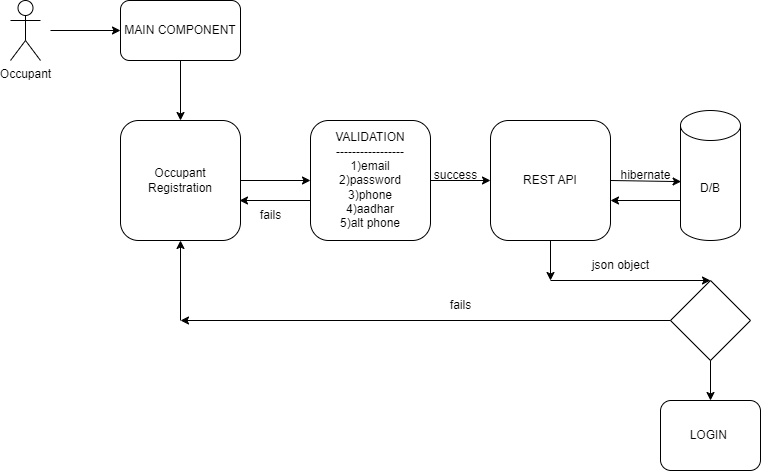

The diagram above was exported from draw.io. Its source (the exported page's mxGraphModel, read from the mxfile embedded in the PNG):
<mxGraphModel dx="934" dy="534" grid="1" gridSize="10" guides="1" tooltips="1" connect="1" arrows="1" fold="1" page="1" pageScale="1" pageWidth="827" pageHeight="1169" math="0" shadow="0">
  <root>
    <mxCell id="0" />
    <mxCell id="1" parent="0" />
    <mxCell id="myPyo2Gq5tlTlTrljrc3-1" value="Occupant" style="shape=umlActor;verticalLabelPosition=bottom;verticalAlign=top;html=1;outlineConnect=0;" vertex="1" parent="1">
      <mxGeometry x="40" y="40" width="30" height="60" as="geometry" />
    </mxCell>
    <mxCell id="myPyo2Gq5tlTlTrljrc3-2" value="" style="endArrow=classic;html=1;rounded=0;" edge="1" parent="1" target="myPyo2Gq5tlTlTrljrc3-3">
      <mxGeometry width="50" height="50" relative="1" as="geometry">
        <mxPoint x="80" y="70" as="sourcePoint" />
        <mxPoint x="150" y="70" as="targetPoint" />
      </mxGeometry>
    </mxCell>
    <mxCell id="myPyo2Gq5tlTlTrljrc3-3" value="MAIN COMPONENT&lt;br&gt;" style="rounded=1;whiteSpace=wrap;html=1;" vertex="1" parent="1">
      <mxGeometry x="150" y="40" width="120" height="60" as="geometry" />
    </mxCell>
    <mxCell id="myPyo2Gq5tlTlTrljrc3-4" value="" style="endArrow=classic;html=1;rounded=0;exitX=0.5;exitY=1;exitDx=0;exitDy=0;" edge="1" parent="1" source="myPyo2Gq5tlTlTrljrc3-3" target="myPyo2Gq5tlTlTrljrc3-5">
      <mxGeometry width="50" height="50" relative="1" as="geometry">
        <mxPoint x="210" y="110" as="sourcePoint" />
        <mxPoint x="210" y="190" as="targetPoint" />
      </mxGeometry>
    </mxCell>
    <mxCell id="myPyo2Gq5tlTlTrljrc3-5" value="Occupant Registration" style="rounded=1;whiteSpace=wrap;html=1;" vertex="1" parent="1">
      <mxGeometry x="150" y="160" width="120" height="120" as="geometry" />
    </mxCell>
    <mxCell id="myPyo2Gq5tlTlTrljrc3-6" value="" style="endArrow=classic;html=1;rounded=0;exitX=1;exitY=0.5;exitDx=0;exitDy=0;" edge="1" parent="1" source="myPyo2Gq5tlTlTrljrc3-5" target="myPyo2Gq5tlTlTrljrc3-7">
      <mxGeometry width="50" height="50" relative="1" as="geometry">
        <mxPoint x="290" y="215" as="sourcePoint" />
        <mxPoint x="340" y="190" as="targetPoint" />
      </mxGeometry>
    </mxCell>
    <mxCell id="myPyo2Gq5tlTlTrljrc3-7" value="VALIDATION&lt;br&gt;-----------------&lt;br&gt;1)email&lt;br&gt;2)password&lt;br&gt;3)phone&lt;br&gt;4)aadhar&lt;br&gt;5)alt phone" style="rounded=1;whiteSpace=wrap;html=1;" vertex="1" parent="1">
      <mxGeometry x="340" y="160" width="120" height="120" as="geometry" />
    </mxCell>
    <mxCell id="myPyo2Gq5tlTlTrljrc3-8" value="" style="endArrow=classic;html=1;rounded=0;exitX=1;exitY=0.5;exitDx=0;exitDy=0;entryX=0;entryY=0.5;entryDx=0;entryDy=0;" edge="1" parent="1" source="myPyo2Gq5tlTlTrljrc3-7" target="myPyo2Gq5tlTlTrljrc3-9">
      <mxGeometry width="50" height="50" relative="1" as="geometry">
        <mxPoint x="460" y="215" as="sourcePoint" />
        <mxPoint x="520" y="190" as="targetPoint" />
      </mxGeometry>
    </mxCell>
    <mxCell id="myPyo2Gq5tlTlTrljrc3-9" value="REST API" style="rounded=1;whiteSpace=wrap;html=1;" vertex="1" parent="1">
      <mxGeometry x="520" y="160" width="120" height="120" as="geometry" />
    </mxCell>
    <mxCell id="myPyo2Gq5tlTlTrljrc3-10" value="" style="endArrow=classic;html=1;rounded=0;exitX=1;exitY=0.5;exitDx=0;exitDy=0;entryX=0.01;entryY=0.547;entryDx=0;entryDy=0;entryPerimeter=0;" edge="1" parent="1" source="myPyo2Gq5tlTlTrljrc3-9" target="myPyo2Gq5tlTlTrljrc3-11">
      <mxGeometry width="50" height="50" relative="1" as="geometry">
        <mxPoint x="650" y="215" as="sourcePoint" />
        <mxPoint x="700" y="220" as="targetPoint" />
      </mxGeometry>
    </mxCell>
    <mxCell id="myPyo2Gq5tlTlTrljrc3-11" value="D/B" style="shape=cylinder3;whiteSpace=wrap;html=1;boundedLbl=1;backgroundOutline=1;size=15;" vertex="1" parent="1">
      <mxGeometry x="710" y="150" width="60" height="130" as="geometry" />
    </mxCell>
    <mxCell id="myPyo2Gq5tlTlTrljrc3-12" value="" style="rhombus;whiteSpace=wrap;html=1;" vertex="1" parent="1">
      <mxGeometry x="700" y="320" width="80" height="80" as="geometry" />
    </mxCell>
    <mxCell id="myPyo2Gq5tlTlTrljrc3-14" value="" style="endArrow=classic;html=1;rounded=0;exitX=0;exitY=0.5;exitDx=0;exitDy=0;" edge="1" parent="1" source="myPyo2Gq5tlTlTrljrc3-12">
      <mxGeometry width="50" height="50" relative="1" as="geometry">
        <mxPoint x="540" y="365" as="sourcePoint" />
        <mxPoint x="210" y="360" as="targetPoint" />
      </mxGeometry>
    </mxCell>
    <mxCell id="myPyo2Gq5tlTlTrljrc3-15" value="" style="endArrow=classic;html=1;rounded=0;entryX=0.5;entryY=1;entryDx=0;entryDy=0;" edge="1" parent="1" target="myPyo2Gq5tlTlTrljrc3-5">
      <mxGeometry width="50" height="50" relative="1" as="geometry">
        <mxPoint x="210" y="360" as="sourcePoint" />
        <mxPoint x="199" y="224" as="targetPoint" />
      </mxGeometry>
    </mxCell>
    <mxCell id="myPyo2Gq5tlTlTrljrc3-24" value="success" style="text;html=1;align=center;verticalAlign=middle;resizable=0;points=[];autosize=1;strokeColor=none;fillColor=none;" vertex="1" parent="1">
      <mxGeometry x="450" y="200" width="70" height="30" as="geometry" />
    </mxCell>
    <mxCell id="myPyo2Gq5tlTlTrljrc3-25" value="hibernate" style="text;html=1;align=center;verticalAlign=middle;resizable=0;points=[];autosize=1;strokeColor=none;fillColor=none;" vertex="1" parent="1">
      <mxGeometry x="640" y="200" width="70" height="30" as="geometry" />
    </mxCell>
    <mxCell id="myPyo2Gq5tlTlTrljrc3-27" value="fails" style="text;html=1;align=center;verticalAlign=middle;resizable=0;points=[];autosize=1;strokeColor=none;fillColor=none;" vertex="1" parent="1">
      <mxGeometry x="470" y="330" width="40" height="30" as="geometry" />
    </mxCell>
    <mxCell id="myPyo2Gq5tlTlTrljrc3-29" value="" style="endArrow=classic;html=1;rounded=0;" edge="1" parent="1">
      <mxGeometry width="50" height="50" relative="1" as="geometry">
        <mxPoint x="340" y="240" as="sourcePoint" />
        <mxPoint x="269" y="240" as="targetPoint" />
      </mxGeometry>
    </mxCell>
    <mxCell id="myPyo2Gq5tlTlTrljrc3-30" value="fails" style="text;html=1;align=center;verticalAlign=middle;resizable=0;points=[];autosize=1;strokeColor=none;fillColor=none;" vertex="1" parent="1">
      <mxGeometry x="280" y="240" width="40" height="30" as="geometry" />
    </mxCell>
    <mxCell id="myPyo2Gq5tlTlTrljrc3-33" value="" style="endArrow=classic;html=1;rounded=0;" edge="1" parent="1">
      <mxGeometry width="50" height="50" relative="1" as="geometry">
        <mxPoint x="580" y="280" as="sourcePoint" />
        <mxPoint x="580" y="320" as="targetPoint" />
      </mxGeometry>
    </mxCell>
    <mxCell id="myPyo2Gq5tlTlTrljrc3-34" value="" style="endArrow=classic;html=1;rounded=0;" edge="1" parent="1">
      <mxGeometry width="50" height="50" relative="1" as="geometry">
        <mxPoint x="580" y="320" as="sourcePoint" />
        <mxPoint x="740" y="320" as="targetPoint" />
      </mxGeometry>
    </mxCell>
    <mxCell id="myPyo2Gq5tlTlTrljrc3-35" value="" style="endArrow=classic;html=1;rounded=0;exitX=0;exitY=0;exitDx=0;exitDy=90;exitPerimeter=0;" edge="1" parent="1" source="myPyo2Gq5tlTlTrljrc3-11">
      <mxGeometry width="50" height="50" relative="1" as="geometry">
        <mxPoint x="640" y="290" as="sourcePoint" />
        <mxPoint x="640" y="240" as="targetPoint" />
      </mxGeometry>
    </mxCell>
    <mxCell id="myPyo2Gq5tlTlTrljrc3-36" value="json object" style="text;html=1;align=center;verticalAlign=middle;resizable=0;points=[];autosize=1;strokeColor=none;fillColor=none;" vertex="1" parent="1">
      <mxGeometry x="610" y="290" width="80" height="30" as="geometry" />
    </mxCell>
    <mxCell id="myPyo2Gq5tlTlTrljrc3-37" value="" style="endArrow=classic;html=1;rounded=0;exitX=0.5;exitY=1;exitDx=0;exitDy=0;" edge="1" parent="1" source="myPyo2Gq5tlTlTrljrc3-12">
      <mxGeometry width="50" height="50" relative="1" as="geometry">
        <mxPoint x="690" y="440" as="sourcePoint" />
        <mxPoint x="740" y="440" as="targetPoint" />
      </mxGeometry>
    </mxCell>
    <mxCell id="myPyo2Gq5tlTlTrljrc3-38" value="LOGIN&amp;nbsp;" style="rounded=1;whiteSpace=wrap;html=1;" vertex="1" parent="1">
      <mxGeometry x="690" y="440" width="100" height="70" as="geometry" />
    </mxCell>
  </root>
</mxGraphModel>